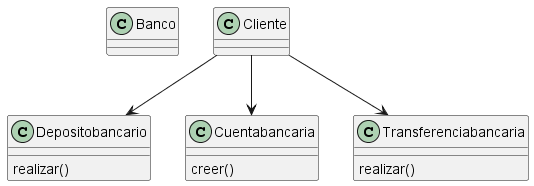

The diagram above was rendered by PlantUML. Its source (embedded in the PNG):
@startuml
class Banco
class Depositobancario
Depositobancario : realizar()
class Cliente
Cliente --> Cuentabancaria
Cliente --> Transferenciabancaria
Cliente --> Depositobancario
class Cuentabancaria
Cuentabancaria : creer()
class Transferenciabancaria
Transferenciabancaria : realizar()
@enduml